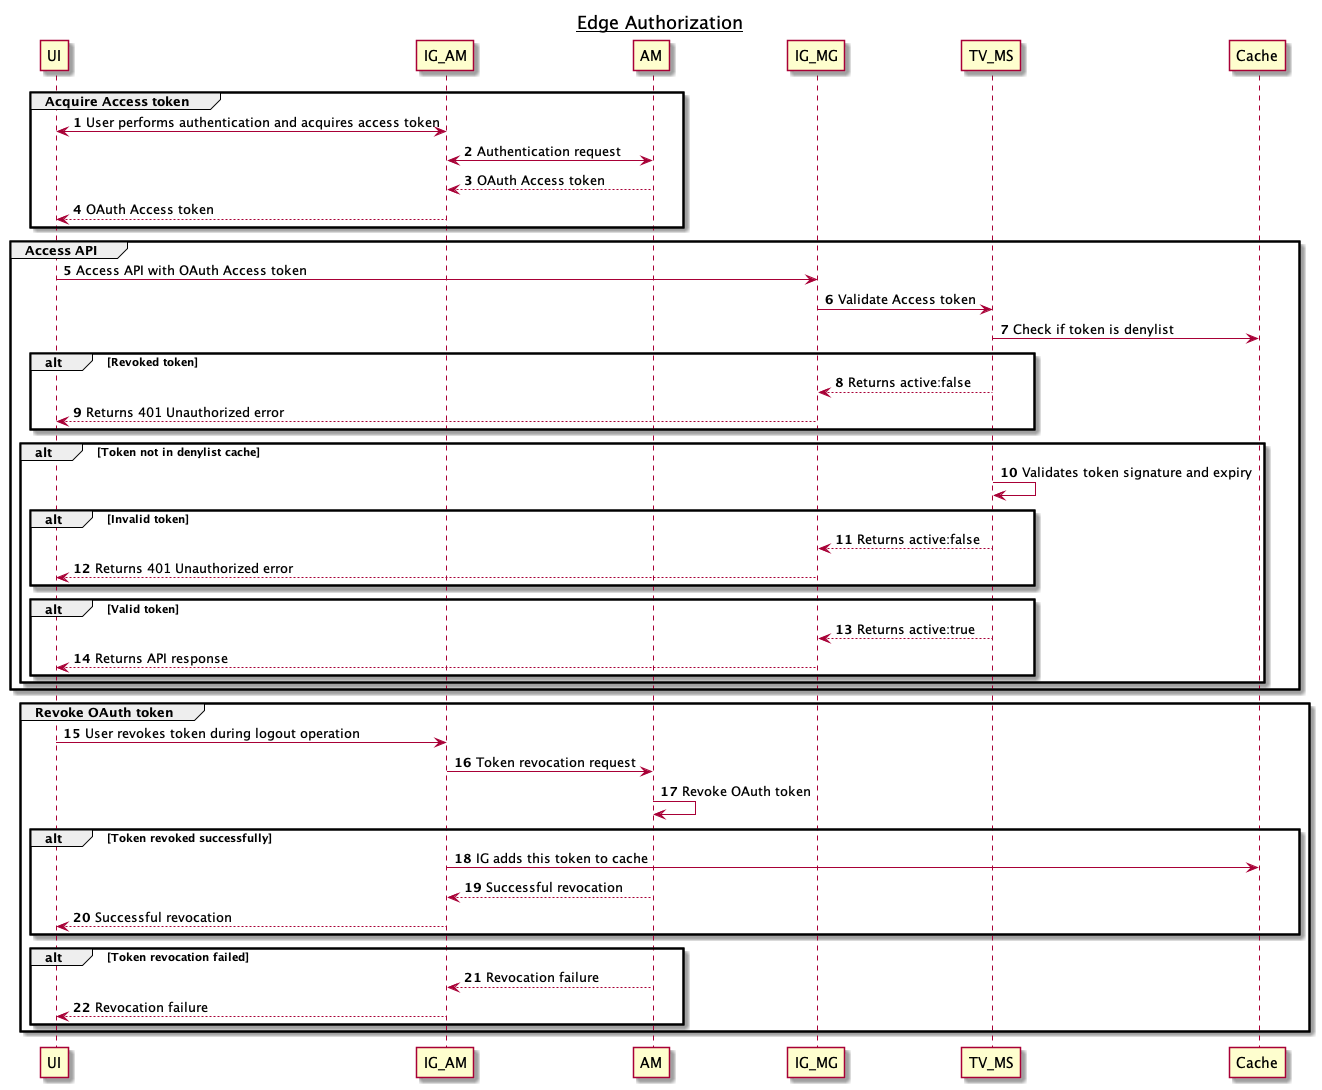

The diagram above was rendered by PlantUML. Its source (embedded in the PNG):
@startuml
title __Edge Authorization__
autonumber

group Acquire Access token
UI<->IG_AM: User performs authentication and acquires access token
IG_AM<->AM: Authentication request
AM-->IG_AM: OAuth Access token
IG_AM-->UI: OAuth Access token
end

group Access API
UI->IG_MG: Access API with OAuth Access token
IG_MG->TV_MS: Validate Access token
TV_MS->Cache: Check if token is denylist
alt Revoked token
TV_MS-->IG_MG: Returns active:false
IG_MG-->UI: Returns 401 Unauthorized error
end
alt Token not in denylist cache
TV_MS->TV_MS: Validates token signature and expiry
alt Invalid token
TV_MS-->IG_MG: Returns active:false
IG_MG-->UI: Returns 401 Unauthorized error
end
alt Valid token
TV_MS-->IG_MG: Returns active:true
IG_MG-->UI: Returns API response
end
end
end

group Revoke OAuth token
UI->IG_AM: User revokes token during logout operation
IG_AM->AM: Token revocation request
AM->AM: Revoke OAuth token
alt Token revoked successfully
IG_AM->Cache: IG adds this token to cache
AM-->IG_AM: Successful revocation
IG_AM-->UI: Successful revocation
end
alt Token revocation failed
AM-->IG_AM: Revocation failure
IG_AM-->UI: Revocation failure
end
end

@enduml